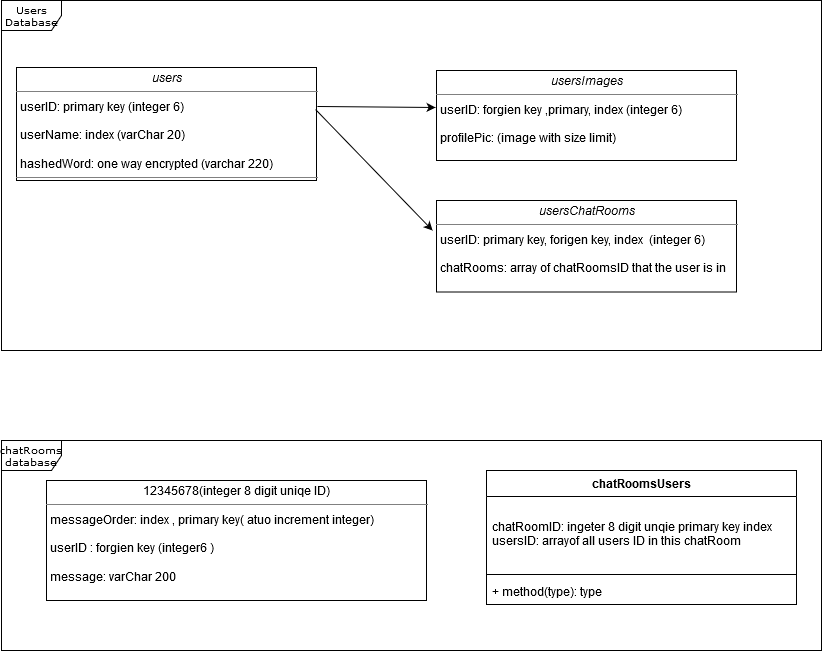

The diagram above was exported from draw.io. Its source (the exported page's mxGraphModel, read from the mxfile embedded in the PNG):
<mxGraphModel dx="1349" dy="502" grid="1" gridSize="10" guides="1" tooltips="1" connect="1" arrows="1" fold="1" page="1" pageScale="1" pageWidth="850" pageHeight="1100" background="#ffffff" math="0" shadow="0">
  <root>
    <mxCell id="0" />
    <mxCell id="1" parent="0" />
    <mxCell id="17acba5748e5396b-1" value="Users Database" style="shape=umlFrame;whiteSpace=wrap;html=1;rounded=0;shadow=0;comic=0;labelBackgroundColor=none;strokeWidth=1;fontFamily=Verdana;fontSize=10;align=center;" parent="1" vertex="1">
      <mxGeometry x="15" y="20" width="820" height="350" as="geometry" />
    </mxCell>
    <mxCell id="5d2195bd80daf111-18" value="&lt;p style=&quot;margin: 0px ; margin-top: 4px ; text-align: center&quot;&gt;&lt;i&gt;users&lt;/i&gt;&lt;br&gt;&lt;/p&gt;&lt;hr size=&quot;1&quot;&gt;&lt;p style=&quot;margin: 0px ; margin-left: 4px&quot;&gt;userID: primary key (integer 6)&lt;/p&gt;&lt;p style=&quot;margin: 0px ; margin-left: 4px&quot;&gt;&lt;br&gt;&lt;/p&gt;&lt;p style=&quot;margin: 0px ; margin-left: 4px&quot;&gt;userName: index (varChar 20)&lt;/p&gt;&lt;p style=&quot;margin: 0px ; margin-left: 4px&quot;&gt;&lt;br&gt;&lt;/p&gt;&lt;p style=&quot;margin: 0px ; margin-left: 4px&quot;&gt;hashedWord: one way encrypted (varchar 220)&lt;br&gt;&lt;/p&gt;&lt;hr size=&quot;1&quot;&gt;" style="verticalAlign=top;align=left;overflow=fill;fontSize=12;fontFamily=Helvetica;html=1;rounded=0;shadow=0;comic=0;labelBackgroundColor=none;strokeWidth=1" parent="1" vertex="1">
      <mxGeometry x="30" y="87" width="300" height="113" as="geometry" />
    </mxCell>
    <mxCell id="_Q-_zCIcMHq32kUs3HDq-1" value="&lt;p style=&quot;margin: 0px ; margin-top: 4px ; text-align: center&quot;&gt;&lt;i&gt;usersImages&lt;/i&gt;&lt;br&gt;&lt;/p&gt;&lt;hr size=&quot;1&quot;&gt;&lt;p style=&quot;margin: 0px ; margin-left: 4px&quot;&gt;userID: forgien key ,primary, index (integer 6) &lt;br&gt;&lt;/p&gt;&lt;p style=&quot;margin: 0px ; margin-left: 4px&quot;&gt;&lt;br&gt;&lt;/p&gt;&lt;p style=&quot;margin: 0px ; margin-left: 4px&quot;&gt;profilePic: (image with size limit)&lt;br&gt;&lt;/p&gt;&lt;br&gt;&lt;hr size=&quot;1&quot;&gt;" style="verticalAlign=top;align=left;overflow=fill;fontSize=12;fontFamily=Helvetica;html=1;rounded=0;shadow=0;comic=0;labelBackgroundColor=none;strokeWidth=1" parent="1" vertex="1">
      <mxGeometry x="450" y="90" width="300" height="90" as="geometry" />
    </mxCell>
    <mxCell id="_Q-_zCIcMHq32kUs3HDq-2" value="" style="endArrow=classic;html=1;entryX=-0.003;entryY=0.411;entryDx=0;entryDy=0;exitX=1.003;exitY=0.345;exitDx=0;exitDy=0;exitPerimeter=0;entryPerimeter=0;" parent="1" source="5d2195bd80daf111-18" target="_Q-_zCIcMHq32kUs3HDq-1" edge="1">
      <mxGeometry width="50" height="50" relative="1" as="geometry">
        <mxPoint x="400" y="240" as="sourcePoint" />
        <mxPoint x="450" y="190" as="targetPoint" />
      </mxGeometry>
    </mxCell>
    <mxCell id="_Q-_zCIcMHq32kUs3HDq-8" value="&lt;div&gt;chatRooms&lt;/div&gt;&lt;div&gt;database&lt;br&gt;&lt;/div&gt;" style="shape=umlFrame;whiteSpace=wrap;html=1;rounded=0;shadow=0;comic=0;labelBackgroundColor=none;strokeWidth=1;fontFamily=Verdana;fontSize=10;align=center;" parent="1" vertex="1">
      <mxGeometry x="15" y="460" width="820" height="210" as="geometry" />
    </mxCell>
    <mxCell id="_Q-_zCIcMHq32kUs3HDq-9" value="&lt;p style=&quot;margin: 0px ; margin-top: 4px ; text-align: center&quot;&gt;&lt;i&gt;usersChatRooms&lt;/i&gt;&lt;br&gt;&lt;/p&gt;&lt;hr size=&quot;1&quot;&gt;&lt;p style=&quot;margin: 0px ; margin-left: 4px&quot;&gt;userID: primary key, forigen key, index&amp;nbsp; (integer 6)&lt;/p&gt;&lt;p style=&quot;margin: 0px ; margin-left: 4px&quot;&gt;&lt;br&gt;&lt;/p&gt;&lt;p style=&quot;margin: 0px ; margin-left: 4px&quot;&gt;chatRooms: array of chatRoomsID that the user is in&lt;br&gt;&lt;/p&gt;&lt;p style=&quot;margin: 0px ; margin-left: 4px&quot;&gt;&lt;br&gt;&lt;/p&gt;&lt;hr size=&quot;1&quot;&gt;" style="verticalAlign=top;align=left;overflow=fill;fontSize=12;fontFamily=Helvetica;html=1;rounded=0;shadow=0;comic=0;labelBackgroundColor=none;strokeWidth=1" parent="1" vertex="1">
      <mxGeometry x="450" y="220" width="300" height="91.5" as="geometry" />
    </mxCell>
    <mxCell id="_Q-_zCIcMHq32kUs3HDq-10" value="" style="endArrow=classic;html=1;entryX=-0.013;entryY=0.328;entryDx=0;entryDy=0;exitX=0.997;exitY=0.372;exitDx=0;exitDy=0;exitPerimeter=0;entryPerimeter=0;" parent="1" source="5d2195bd80daf111-18" target="_Q-_zCIcMHq32kUs3HDq-9" edge="1">
      <mxGeometry width="50" height="50" relative="1" as="geometry">
        <mxPoint x="340.9000000000001" y="135.985" as="sourcePoint" />
        <mxPoint x="459.0999999999999" y="136.99" as="targetPoint" />
      </mxGeometry>
    </mxCell>
    <mxCell id="_Q-_zCIcMHq32kUs3HDq-11" value="&lt;p style=&quot;margin: 0px ; margin-top: 4px ; text-align: center&quot;&gt;12345678(integer 8 digit uniqe ID)&lt;br&gt;&lt;/p&gt;&lt;hr size=&quot;1&quot;&gt;&lt;p style=&quot;margin: 0px ; margin-left: 4px&quot;&gt;messageOrder: index , primary key( atuo increment integer)&lt;br&gt;&lt;/p&gt;&lt;p style=&quot;margin: 0px ; margin-left: 4px&quot;&gt;&lt;br&gt;&lt;/p&gt;&lt;p style=&quot;margin: 0px ; margin-left: 4px&quot;&gt;userID : forgien key (integer6 )&lt;/p&gt;&lt;p style=&quot;margin: 0px ; margin-left: 4px&quot;&gt;&lt;br&gt;&lt;/p&gt;&lt;p style=&quot;margin: 0px ; margin-left: 4px&quot;&gt;message: varChar 200&lt;br&gt;&lt;/p&gt;&lt;p style=&quot;margin: 0px ; margin-left: 4px&quot;&gt;&lt;br&gt;&lt;/p&gt;&lt;hr size=&quot;1&quot;&gt;" style="verticalAlign=top;align=left;overflow=fill;fontSize=12;fontFamily=Helvetica;html=1;rounded=0;shadow=0;comic=0;labelBackgroundColor=none;strokeWidth=1" parent="1" vertex="1">
      <mxGeometry x="60" y="500" width="380" height="120" as="geometry" />
    </mxCell>
    <mxCell id="MibZToA1byUUgjgNKUWc-5" value="chatRoomsUsers" style="swimlane;fontStyle=1;align=center;verticalAlign=top;childLayout=stackLayout;horizontal=1;startSize=26;horizontalStack=0;resizeParent=1;resizeParentMax=0;resizeLast=0;collapsible=1;marginBottom=0;" vertex="1" parent="1">
      <mxGeometry x="500" y="490" width="310" height="134" as="geometry" />
    </mxCell>
    <mxCell id="MibZToA1byUUgjgNKUWc-6" value="chatRoomID: ingeter 8 digit unqie primary key index&#10;usersID: arrayof all users ID in this chatRoom" style="text;strokeColor=none;fillColor=none;align=left;verticalAlign=middle;spacingLeft=4;spacingRight=4;overflow=hidden;rotatable=0;points=[[0,0.5],[1,0.5]];portConstraint=eastwest;" vertex="1" parent="MibZToA1byUUgjgNKUWc-5">
      <mxGeometry y="26" width="310" height="74" as="geometry" />
    </mxCell>
    <mxCell id="MibZToA1byUUgjgNKUWc-7" value="" style="line;strokeWidth=1;fillColor=none;align=left;verticalAlign=middle;spacingTop=-1;spacingLeft=3;spacingRight=3;rotatable=0;labelPosition=right;points=[];portConstraint=eastwest;" vertex="1" parent="MibZToA1byUUgjgNKUWc-5">
      <mxGeometry y="100" width="310" height="8" as="geometry" />
    </mxCell>
    <mxCell id="MibZToA1byUUgjgNKUWc-8" value="+ method(type): type" style="text;strokeColor=none;fillColor=none;align=left;verticalAlign=top;spacingLeft=4;spacingRight=4;overflow=hidden;rotatable=0;points=[[0,0.5],[1,0.5]];portConstraint=eastwest;" vertex="1" parent="MibZToA1byUUgjgNKUWc-5">
      <mxGeometry y="108" width="310" height="26" as="geometry" />
    </mxCell>
  </root>
</mxGraphModel>